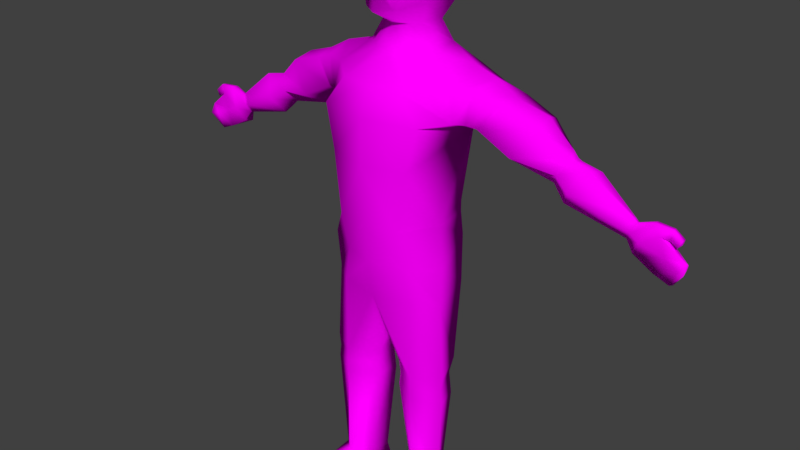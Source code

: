# Source: Inimigo.blend  (saved by Blender 2.77.0; exported with 4.5.12 LTS)
import bpy
from mathutils import Matrix  # noqa: F401  (used for matrix-valued properties, if any)

bpy.ops.wm.read_factory_settings(use_empty=True)
scene = bpy.context.scene
scene.name = 'Scene'

# ---- collections
col_collection_1 = bpy.data.collections.new('Collection 1'); scene.collection.children.link(col_collection_1)

# ---- images (referenced by path relative to the original .blend; pixels are not part of the script)
import os
ASSET_DIR = os.environ.get("B2B_ASSET_DIR", "")  # directory of the original .blend (textures are referenced by path, not embedded)
HERE = os.path.dirname(os.path.abspath(__file__))  # packed textures are extracted next to this script under _unpacked/

def load_image(name, relpath, width, height, colorspace="sRGB"):
    """Load a texture the original file referenced (path relative to the .blend, or extracted next to this script)."""
    p = next((c for c in (os.path.join(HERE, relpath), os.path.join(ASSET_DIR, relpath)) if relpath and os.path.exists(c)), "")
    if p:
        img = bpy.data.images.load(p, check_existing=True)
        img.name = name
    else:  # same state as the original file: an image datablock whose file is absent (Cycles renders it pink)
        img = bpy.data.images.new(name, width, height)
        img.source = "FILE"
        img.filepath = "//" + (relpath or name)
    img.colorspace_settings.name = colorspace
    return img
img_pessoa_ao_png = load_image('Pessoa_AO.png', 'Pessoa_AO.png', 1024, 1024, 'Non-Color')
img_pessoa_teste_png_003 = load_image('Pessoa_teste.png.003', 'Pessoa_teste.png', 1024, 1024, 'sRGB')

# ---- materials (node trees are filled in below, after node groups)
mat_material = bpy.data.materials.new('Material')
mat_material.alpha_threshold = 0.0
mat_material.diffuse_color = (0.7566, 0.8, 0.5898, 1.0)
mat_material.roughness = 0.5
mat_material.line_color = (0.0, 0.0, 0.0, 1.0)

# ---- material node trees
mat_material.use_nodes = True; mat_material.node_tree.nodes.clear()
_N = mat_material.node_tree.nodes; _L = mat_material.node_tree.links
n0 = _N.new('ShaderNodeOutputMaterial'); n0.name = 'Material Output'; n0.location = (405, 310)
n1 = _N.new('ShaderNodeBsdfDiffuse'); n1.name = 'Diffuse BSDF'; n1.location = (207, 303)
n2 = _N.new('ShaderNodeMix'); n2.name = 'Mix'; n2.location = (12, 365)
n2.data_type = 'RGBA'
n3 = _N.new('ShaderNodeTexImage'); n3.name = 'Image Texture.001'; n3.location = (-392, 138)
n3.width = 140
n3.image = img_pessoa_ao_png
n4 = _N.new('ShaderNodeTexImage'); n4.name = 'Image Texture'; n4.location = (-390, 401)
n4.width = 140
n4.image = img_pessoa_teste_png_003
_L.new(n1.outputs[0], n0.inputs[0])
_L.new(n3.outputs[0], n2.inputs[7])
_L.new(n4.outputs[0], n2.inputs[6])
_L.new(n2.outputs[2], n1.inputs[0])
n0.is_active_output = True

# ---- world
world_world = bpy.data.worlds.new('World'); scene.world = world_world
world_world.color = (0.05088, 0.05088, 0.05088)
world_world.use_sun_shadow = False
world_world.sun_shadow_jitter_overblur = 0.0
world_world.cycles.sampling_method = 'MANUAL'

# ---- meshes
me_pessoa_001 = bpy.data.meshes.new('PESSOA.001')
me_pessoa_001.from_pydata([(0.4652, 0.3619, -0.1316), (0.4652, 0.558, -0.1316), (-0.1569, 0.6668, -0.1316), (-0.1569, 0.3518, -0.1316), (0.4652, 0.3619, -0.08454), (0.4652, 0.558, -0.08454), (-0.1527, 0.6247, 0.06574), (-0.1527, 0.29, 0.06574), (0.1994, 0.2957, -0.1316), (0.1994, 0.6506, -0.1316), (0.3618, 0.3467, 0.07575), (0.3618, 0.5874, 0.07575), (-0.4661, 0.5687, -0.1316), (-0.4661, 0.2654, -0.1316), (-0.4085, 0.485, 0.0658), (-0.4085, 0.2654, 0.0658), (-0.0004716, 0.4634, 0.1198), (-0.1272, 0.6868, 1.195), (-0.1272, 0.1352, 1.195), (-0.5065, 0.5193, 1.048), (-0.5065, 0.2214, 1.048), (0.04317, 0.411, 1.195), (-0.1272, 0.6703, 1.329), (-0.1272, 0.1517, 1.329), (-0.4683, 0.5193, 1.329), (-0.4683, 0.2214, 1.329), (0.04153, 0.411, 1.329), (-0.1272, 0.6868, 1.466), (-0.1272, 0.1352, 1.466), (-0.5397, 0.5193, 1.467), (-0.5397, 0.2214, 1.467), (0.04404, 0.411, 1.466), (-0.1328, 0.6382, 2.318), (-0.6564, 0.5009, 2.318), (0.04218, 0.41, 2.318), (-0.1168, 0.6659, 2.707), (-0.8586, 0.3553, 2.707), (0.08164, 0.3245, 2.707), (-0.212, 0.5665, 3.116), (-0.785, 0.3785, 3.001), (0.1649, 0.3419, 3.116), (-0.785, 0.3785, 3.116), (0.1353, 0.4385, 3.732), (-0.522, 0.691, 4.066), (-0.1643, 0.7068, 4.181), (0.1236, 0.5368, 4.181), (-0.9649, 0.4713, 4.18), (-0.1877, 0.6311, 4.478), (0.105, 0.3194, 4.478), (-0.9785, 0.4566, 4.478), (-0.3526, 0.3745, 4.719), (-0.1608, 0.1652, 4.719), (-0.7455, 0.2735, 4.719), (-0.6118, 0.6131, 4.614), (-0.3519, 0.2204, 4.967), (-0.2446, 0.1397, 4.967), (-0.5783, 0.2644, 4.967), (-0.295, 0.8844, 4.141), (-0.8038, 0.8842, 4.141), (-0.3562, 1.078, 4.378), (-0.7854, 1.078, 4.378), (-0.5743, 1.109, 4.414), (-0.5408, 2.309, 3.44), (-0.5794, 2.395, 3.61), (-0.611, 2.374, 3.567), (-0.5396, 2.4, 3.619), (-0.5916, 2.317, 3.455), (-0.5069, 2.348, 3.516), (-0.7172, 1.699, 3.935), (-0.6978, 1.584, 3.756), (-0.6272, 1.735, 3.999), (-0.7479, 1.637, 3.973), (-0.6845, 1.512, 3.786), (-0.645, 1.679, 4.046), (-0.5173, 1.572, 3.752), (-0.428, 1.64, 3.865), (-0.514, 1.739, 4.015), (-0.7172, 1.741, 3.914), (-0.6617, 1.636, 3.748), (-0.6272, 1.777, 3.978), (-0.5246, 2.385, 3.328), (-0.5961, 2.556, 3.664), (-0.6548, 2.498, 3.55), (-0.5224, 2.562, 3.676), (-0.6187, 2.373, 3.304), (-0.4617, 2.463, 3.48), (-0.5171, 2.596, 3.211), (-0.6025, 2.632, 3.579), (-0.6535, 2.717, 3.449), (-0.4727, 2.639, 3.593), (-0.6715, 2.608, 3.235), (-0.5493, 2.675, 3.367), (-0.5242, 2.753, 3.146), (-0.5409, 2.894, 3.388), (-0.5546, 2.884, 3.339), (-0.5237, 2.884, 3.405), (-0.5461, 2.78, 3.152), (-0.5095, 2.819, 3.307), (-0.5302, 2.717, 3.552), (-0.5871, 2.707, 3.549), (-0.5353, 2.735, 3.66), (-0.583, 2.727, 3.657), (-0.4766, 2.89, 3.307), (-0.5933, 2.819, 3.579), (-0.5252, 2.82, 3.582), (-0.5992, 2.783, 3.508), (-0.5179, 2.785, 3.512), (-0.5589, 2.814, 3.539), (-0.3107, 0.3058, 5.182), (-0.02456, 0.1561, 5.131), (-0.7018, 0.3545, 5.182), (-0.3085, 0.355, 5.515), (-0.03249, 0.1725, 5.605), (-0.7588, 0.3975, 5.515), (-0.2852, 0.3403, 5.846), (-0.1212, 0.19, 5.846), (-0.6627, 0.3207, 5.846), (-0.4833, 1.704, 3.607), (-0.3646, 1.798, 3.768), (-0.4789, 1.935, 3.981), (-0.7471, 1.928, 3.843), (-0.6739, 1.784, 3.607), (-0.6283, 1.979, 3.934), (-0.8116, 1.379, 4.222), (-0.7764, 1.143, 3.903), (-0.6172, 1.433, 4.303), (-0.3015, 1.235, 3.96), (-0.3984, 1.453, 4.253), (-0.5134, 1.127, 3.842), (-0.5359, 2.258, 3.454), (-0.4948, 2.301, 3.537), (-0.5345, 2.36, 3.65), (-0.6226, 2.336, 3.591), (-0.5986, 2.271, 3.468), (-0.5836, 2.36, 3.637), (-0.3031, 0.3515, 5.31), (-0.7236, 0.371, 5.31), (0.01305, 0.06944, 5.362), (0.08332, 0.05797, 5.392), (0.09375, 0.02841, 5.386), (-0.07574, 0.181, 5.747), (-0.2359, 0.3479, 5.676), (-0.2719, 0.8393, 4.465), (-0.2297, 0.8076, 4.175), (-0.8374, 0.6887, 4.202), (-0.8749, 0.7733, 4.411), (-0.5931, 0.8903, 4.537), (0.4652, -0.3619, -0.1316), (0.4652, -0.558, -0.1316), (-0.1569, -0.6668, -0.1316), (-0.1569, -0.3518, -0.1316), (0.4652, -0.3619, -0.08454), (0.4652, -0.558, -0.08454), (-0.1527, -0.6247, 0.06574), (-0.1527, -0.29, 0.06574), (0.1994, -0.2957, -0.1316), (0.1994, -0.6506, -0.1316), (0.3618, -0.3467, 0.07575), (0.3618, -0.5874, 0.07575), (-0.4661, -0.5687, -0.1316), (-0.4661, -0.2654, -0.1316), (-0.4085, -0.485, 0.0658), (-0.4085, -0.2654, 0.0658), (-0.0004716, -0.4634, 0.1198), (-0.1272, -0.6868, 1.195), (-0.1272, -0.1352, 1.195), (-0.5065, -0.5193, 1.048), (-0.5065, -0.2214, 1.048), (0.04317, -0.411, 1.195), (-0.1272, -0.6703, 1.329), (-0.1272, -0.1517, 1.329), (-0.4683, -0.5193, 1.329), (-0.4683, -0.2214, 1.329), (0.04153, -0.411, 1.329), (-0.1272, -0.6868, 1.466), (-0.1272, -0.1352, 1.466), (-0.5397, -0.5193, 1.467), (-0.5397, -0.2214, 1.467), (0.04404, -0.411, 1.466), (-0.1328, -0.6382, 2.318), (-0.6564, -0.5009, 2.318), (0.04218, -0.41, 2.318), (-0.1168, -0.6659, 2.707), (-0.8586, -0.3553, 2.707), (0.08164, -0.3245, 2.707), (-0.212, -0.5665, 3.116), (-0.785, -0.3785, 3.001), (0.1649, -0.3419, 3.116), (-0.785, -0.3785, 3.116), (0.1353, -0.4385, 3.732), (-0.522, -0.691, 4.066), (-0.1643, -0.7068, 4.181), (0.1236, -0.5368, 4.181), (-0.9649, -0.4713, 4.18), (-0.1877, -0.6311, 4.478), (0.105, -0.3194, 4.478), (-0.9785, -0.4566, 4.478), (-0.3526, -0.3745, 4.719), (-0.1608, -0.1652, 4.719), (-0.7455, -0.2735, 4.719), (-0.6118, -0.6131, 4.614), (-0.3519, -0.2204, 4.967), (-0.2446, -0.1397, 4.967), (-0.5783, -0.2644, 4.967), (-0.295, -0.8844, 4.141), (-0.8038, -0.8842, 4.141), (-0.3562, -1.078, 4.378), (-0.7854, -1.078, 4.378), (-0.5743, -1.109, 4.414), (-0.5408, -2.309, 3.44), (-0.5794, -2.395, 3.61), (-0.611, -2.374, 3.567), (-0.5396, -2.4, 3.619), (-0.5916, -2.317, 3.455), (-0.5069, -2.348, 3.516), (-0.7172, -1.699, 3.935), (-0.6978, -1.584, 3.756), (-0.6272, -1.735, 3.999), (-0.7479, -1.637, 3.973), (-0.6845, -1.512, 3.786), (-0.645, -1.679, 4.046), (-0.5173, -1.572, 3.752), (-0.428, -1.64, 3.865), (-0.514, -1.739, 4.015), (-0.7172, -1.741, 3.914), (-0.6617, -1.636, 3.748), (-0.6272, -1.777, 3.978), (-0.5246, -2.385, 3.328), (-0.5961, -2.556, 3.664), (-0.6548, -2.498, 3.55), (-0.5224, -2.562, 3.676), (-0.6187, -2.373, 3.304), (-0.4617, -2.463, 3.48), (-0.5171, -2.596, 3.211), (-0.6025, -2.632, 3.579), (-0.6535, -2.717, 3.449), (-0.4727, -2.639, 3.593), (-0.6715, -2.608, 3.235), (-0.5493, -2.675, 3.367), (-0.5242, -2.753, 3.146), (-0.5409, -2.894, 3.388), (-0.5546, -2.884, 3.339), (-0.5237, -2.884, 3.405), (-0.5461, -2.78, 3.152), (-0.5095, -2.819, 3.307), (-0.5302, -2.717, 3.552), (-0.5871, -2.707, 3.549), (-0.5353, -2.735, 3.66), (-0.583, -2.727, 3.657), (-0.4766, -2.89, 3.307), (-0.5933, -2.819, 3.579), (-0.5252, -2.82, 3.582), (-0.5992, -2.783, 3.508), (-0.5179, -2.785, 3.512), (-0.5589, -2.814, 3.539), (-0.3107, -0.3058, 5.182), (-0.02456, -0.1561, 5.131), (-0.7018, -0.3545, 5.182), (-0.3085, -0.355, 5.515), (-0.03249, -0.1725, 5.605), (-0.7588, -0.3975, 5.515), (-0.2852, -0.3403, 5.846), (-0.1212, -0.19, 5.846), (-0.6627, -0.3207, 5.846), (-0.4833, -1.704, 3.607), (-0.3646, -1.798, 3.768), (-0.4789, -1.935, 3.981), (-0.7471, -1.928, 3.843), (-0.6739, -1.784, 3.607), (-0.6283, -1.979, 3.934), (-0.8116, -1.379, 4.222), (-0.7764, -1.143, 3.903), (-0.6172, -1.433, 4.303), (-0.3015, -1.235, 3.96), (-0.3984, -1.453, 4.253), (-0.5134, -1.127, 3.842), (-0.5359, -2.258, 3.454), (-0.4948, -2.301, 3.537), (-0.5345, -2.36, 3.65), (-0.6226, -2.336, 3.591), (-0.5986, -2.271, 3.468), (-0.5836, -2.36, 3.637), (0.1185, 0.0, 2.318), (-0.6564, 0.0, 2.318), (0.1908, 0.0, 2.707), (-0.8916, 0.0, 2.707), (0.2139, 0.0, 3.116), (-0.7855, 0.0, 3.001), (-0.7855, 0.0, 3.116), (0.2613, 0.0, 3.732), (-0.9496, 0.0, 3.732), (0.2421, 0.0, 4.181), (-1.016, 0.0, 4.18), (0.1651, 0.0, 4.478), (-0.8954, 0.0, 4.478), (-0.1258, 0.0, 4.719), (-0.8033, 0.0, 4.719), (-0.1979, 0.0, 4.967), (-0.6927, 0.0, 4.967), (0.07386, 0.0, 5.118), (-0.7527, 0.0, 5.182), (-0.8864, 0.0, 5.515), (-0.128, 0.0, 5.846), (-0.7784, 0.0, 5.846), (-0.3951, 0.0, 5.999), (-0.3031, -0.3515, 5.31), (-0.7236, -0.371, 5.31), (0.01305, -0.06944, 5.362), (-0.8039, 0.0, 5.31), (0.05312, 4.774e-09, 5.351), (-0.01369, 4.774e-09, 5.603), (0.08332, -0.05797, 5.392), (0.1244, 4.774e-09, 5.389), (0.09375, -0.02841, 5.386), (-0.07574, -0.181, 5.747), (-0.2359, -0.3479, 5.676), (-0.08443, 0.0, 5.782), (-0.2719, -0.8393, 4.465), (-0.2297, -0.8076, 4.175), (-0.8374, -0.6887, 4.202), (-0.8749, -0.7733, 4.411), (-0.5931, -0.8903, 4.537), (-0.08235, 0.2432, 5.363), (-0.08235, -0.2432, 5.363)], [], [(8, 3, 2, 9), (6, 16, 11), (0, 1, 5, 4), (9, 2, 6, 11), (3, 13, 12, 2), (10, 7, 3, 8), (4, 10, 8, 0), (1, 9, 11, 5), (4, 5, 11, 10), (0, 8, 9, 1), (12, 13, 15, 14), (2, 12, 14, 6), (6, 17, 21, 16), (7, 15, 13, 3), (7, 10, 16), (11, 16, 10), (17, 22, 26, 21), (14, 19, 17, 6), (16, 21, 18, 7), (7, 18, 20, 15), (15, 20, 19, 14), (23, 25, 18), (19, 24, 17), (21, 26, 23, 18), (20, 18, 25), (20, 25, 24, 19), (27, 32, 34, 31), (25, 30, 29, 24), (22, 27, 31, 26), (24, 22, 17), (26, 31, 28, 23), (29, 33, 32, 27), (31, 34, 282, 28), (28, 282, 283, 30), (30, 283, 33, 29), (22, 24, 27), (27, 24, 29), (23, 28, 25), (28, 30, 25), (35, 38, 40, 37), (283, 285, 36, 33), (32, 35, 37, 34), (33, 36, 35, 32), (34, 37, 284, 282), (36, 39, 38, 35), (37, 40, 286, 284), (285, 287, 39, 36), (287, 288, 41, 39), (39, 41, 38), (288, 290, 43, 41), (40, 42, 289, 286), (38, 43, 42, 40), (41, 43, 38), (290, 292, 46, 43), (42, 45, 291, 289), (43, 44, 45, 42), (52, 50, 53), (44, 47, 48, 45), (292, 294, 49, 46), (45, 48, 293, 291), (49, 52, 53), (47, 50, 51, 48), (294, 296, 52, 49), (48, 51, 295, 293), (144, 43, 46), (53, 50, 47), (296, 298, 56, 52), (51, 55, 297, 295), (52, 56, 54, 50), (50, 54, 55, 51), (143, 57, 59, 142), (43, 57, 143), (145, 60, 58, 144), (146, 61, 60, 145), (142, 59, 61, 146), (134, 63, 64, 132), (131, 65, 63, 134), (133, 66, 62, 129), (132, 64, 66, 133), (130, 67, 65, 131), (129, 62, 67, 130), (71, 68, 69, 72), (72, 69, 74), (76, 70, 73), (73, 70, 68, 71), (125, 73, 71, 123), (127, 76, 73, 125), (124, 72, 74, 128), (123, 71, 72, 124), (126, 75, 76, 127), (128, 74, 75, 126), (68, 77, 78, 69), (69, 78, 74), (76, 79, 70), (70, 79, 77, 68), (62, 80, 85, 67), (66, 84, 80, 62), (64, 82, 84, 66), (63, 81, 82, 64), (65, 83, 81, 63), (67, 85, 83, 65), (81, 87, 88, 82), (80, 86, 91, 85), (82, 88, 90, 84), (83, 100, 101, 81), (85, 91, 89, 83), (84, 90, 86, 80), (89, 95, 93, 87), (91, 97, 95, 89), (90, 96, 92, 86), (87, 93, 94, 88), (86, 92, 97, 91), (88, 94, 96, 90), (89, 98, 100, 83), (81, 101, 99, 87), (98, 106, 104, 100), (87, 99, 98, 89), (93, 102, 94), (92, 102, 97), (94, 102, 96), (95, 102, 93), (97, 102, 95), (96, 102, 92), (101, 103, 105, 99), (100, 104, 103, 101), (99, 105, 106, 98), (105, 107, 106), (106, 107, 104), (103, 107, 105), (104, 107, 103), (298, 300, 110, 56), (55, 109, 299, 297), (56, 110, 108, 54), (54, 108, 109, 55), (136, 113, 111, 135), (259, 323, 307), (308, 301, 113, 136), (112, 310, 137), (140, 115, 302, 316), (141, 114, 115, 140), (115, 304, 302), (116, 304, 114), (114, 304, 115), (303, 304, 116), (74, 117, 118, 75), (75, 118, 119, 76), (77, 120, 121, 78), (78, 121, 117, 74), (76, 119, 122, 79), (79, 122, 120, 77), (43, 128, 126, 57), (57, 126, 127, 59), (60, 123, 124, 58), (58, 124, 128, 43), (59, 127, 125, 61), (61, 125, 123, 60), (117, 129, 130, 118), (118, 130, 131, 119), (120, 132, 133, 121), (121, 133, 129, 117), (119, 131, 134, 122), (122, 134, 132, 120), (109, 137, 309, 299), (300, 308, 136, 110), (255, 256, 323, 305), (110, 136, 135, 108), (310, 138, 137), (310, 312, 139, 138), (312, 309, 139), (137, 139, 309), (139, 137, 138), (141, 113, 116), (113, 141, 111), (114, 141, 116), (112, 140, 316, 310), (301, 303, 116, 113), (111, 141, 140, 112), (47, 142, 146, 53), (53, 146, 145, 49), (49, 145, 144, 46), (44, 143, 142, 47), (58, 43, 144), (143, 44, 43), (155, 156, 149, 150), (153, 158, 163), (147, 151, 152, 148), (156, 158, 153, 149), (150, 149, 159, 160), (157, 155, 150, 154), (151, 147, 155, 157), (148, 152, 158, 156), (151, 157, 158, 152), (147, 148, 156, 155), (159, 161, 162, 160), (149, 153, 161, 159), (153, 163, 168, 164), (154, 150, 160, 162), (154, 163, 157), (158, 157, 163), (164, 168, 173, 169), (161, 153, 164, 166), (163, 154, 165, 168), (154, 162, 167, 165), (162, 161, 166, 167), (170, 165, 172), (166, 164, 171), (168, 165, 170, 173), (167, 172, 165), (167, 166, 171, 172), (174, 178, 181, 179), (172, 171, 176, 177), (169, 173, 178, 174), (171, 164, 169), (173, 170, 175, 178), (176, 174, 179, 180), (178, 175, 282, 181), (175, 177, 283, 282), (177, 176, 180, 283), (169, 174, 171), (174, 176, 171), (170, 172, 175), (175, 172, 177), (182, 184, 187, 185), (283, 180, 183, 285), (179, 181, 184, 182), (180, 179, 182, 183), (181, 282, 284, 184), (183, 182, 185, 186), (184, 284, 286, 187), (285, 183, 186, 287), (287, 186, 188, 288), (186, 185, 188), (288, 188, 190, 290), (187, 286, 289, 189), (185, 187, 189, 190), (188, 185, 190), (290, 190, 193, 292), (189, 289, 291, 192), (190, 189, 192, 191), (199, 200, 197), (191, 192, 195, 194), (292, 193, 196, 294), (192, 291, 293, 195), (196, 200, 199), (194, 195, 198, 197), (294, 196, 199, 296), (195, 293, 295, 198), (319, 193, 190), (200, 194, 197), (296, 199, 203, 298), (198, 295, 297, 202), (199, 197, 201, 203), (197, 198, 202, 201), (318, 317, 206, 204), (190, 318, 204), (320, 319, 205, 207), (321, 320, 207, 208), (317, 321, 208, 206), (281, 279, 211, 210), (278, 281, 210, 212), (280, 276, 209, 213), (279, 280, 213, 211), (277, 278, 212, 214), (276, 277, 214, 209), (218, 219, 216, 215), (219, 221, 216), (223, 220, 217), (220, 218, 215, 217), (272, 270, 218, 220), (274, 272, 220, 223), (271, 275, 221, 219), (270, 271, 219, 218), (273, 274, 223, 222), (275, 273, 222, 221), (215, 216, 225, 224), (216, 221, 225), (223, 217, 226), (217, 215, 224, 226), (209, 214, 232, 227), (213, 209, 227, 231), (211, 213, 231, 229), (210, 211, 229, 228), (212, 210, 228, 230), (214, 212, 230, 232), (228, 229, 235, 234), (227, 232, 238, 233), (229, 231, 237, 235), (230, 228, 248, 247), (232, 230, 236, 238), (231, 227, 233, 237), (236, 234, 240, 242), (238, 236, 242, 244), (237, 233, 239, 243), (234, 235, 241, 240), (233, 238, 244, 239), (235, 237, 243, 241), (236, 230, 247, 245), (228, 234, 246, 248), (245, 247, 251, 253), (234, 236, 245, 246), (240, 241, 249), (239, 244, 249), (241, 243, 249), (242, 240, 249), (244, 242, 249), (243, 239, 249), (248, 246, 252, 250), (247, 248, 250, 251), (246, 245, 253, 252), (252, 253, 254), (253, 251, 254), (250, 252, 254), (251, 250, 254), (298, 203, 257, 300), (202, 297, 299, 256), (203, 201, 255, 257), (201, 202, 256, 255), (306, 305, 258, 260), (258, 305, 323, 259), (308, 306, 260, 301), (259, 307, 310), (314, 316, 302, 262), (315, 314, 262, 261), (262, 302, 304), (263, 261, 304), (261, 262, 304), (303, 263, 304), (221, 222, 265, 264), (222, 223, 266, 265), (224, 225, 268, 267), (225, 221, 264, 268), (223, 226, 269, 266), (226, 224, 267, 269), (190, 204, 273, 275), (204, 206, 274, 273), (207, 205, 271, 270), (205, 190, 275, 271), (206, 208, 272, 274), (208, 207, 270, 272), (264, 265, 277, 276), (265, 266, 278, 277), (267, 268, 280, 279), (268, 264, 276, 280), (266, 269, 281, 278), (269, 267, 279, 281), (256, 299, 309, 307), (300, 257, 306, 308), (307, 323, 256), (257, 255, 305, 306), (310, 307, 311), (310, 311, 313, 312), (312, 313, 309), (307, 309, 313), (313, 311, 307), (315, 263, 260), (260, 258, 315), (261, 263, 315), (259, 310, 316, 314), (301, 260, 263, 303), (258, 259, 314, 315), (194, 200, 321, 317), (200, 196, 320, 321), (196, 193, 319, 320), (191, 194, 317, 318), (205, 319, 190), (318, 190, 191), (112, 137, 322), (111, 112, 322, 135), (137, 109, 322), (108, 135, 322, 109)])
me_pessoa_001.polygons.foreach_set('use_smooth', [True] * 370)
_uv = me_pessoa_001.uv_layers.new(name='UVMap')
_uv.uv.foreach_set('vector', [0.4752, 0.8365, 0.462, 0.9013, 0.4043, 0.8987, 0.4103, 0.8336, 0.1028, 0.8633, 0.09511, 0.9098, 0.03435, 0.9155, 0.01417, 0.9604, 0.0003516, 0.9269, 0.009873, 0.9276, 0.01975, 0.9538, 0.02109, 0.8753, 0.07825, 0.8302, 0.1028, 0.8633, 0.03435, 0.9155, 0.462, 0.9013, 0.4752, 0.9587, 0.4197, 0.9561, 0.4043, 0.8987, 0.04416, 0.9449, 0.1312, 0.9419, 0.1335, 0.9836, 0.06074, 0.9827, 0.01975, 0.9538, 0.04416, 0.9449, 0.06074, 0.9827, 0.01417, 0.9604, 0.0003516, 0.9269, 0.02109, 0.8753, 0.03435, 0.9155, 0.009873, 0.9276, 0.01975, 0.9538, 0.009873, 0.9276, 0.03435, 0.9155, 0.04416, 0.9449, 0.4654, 0.7873, 0.4752, 0.8365, 0.4103, 0.8336, 0.4294, 0.7857, 0.1322, 0.7918, 0.1939, 0.7857, 0.198, 0.8275, 0.1534, 0.8319, 0.07825, 0.8302, 0.1322, 0.7918, 0.1534, 0.8319, 0.1028, 0.8633, 0.01235, 0.1991, 0.2186, 0.2039, 0.2183, 0.2584, 0.02065, 0.2413, 0.1312, 0.9419, 0.183, 0.9387, 0.198, 0.9774, 0.1335, 0.9836, 0.1312, 0.9419, 0.04416, 0.9449, 0.09511, 0.9098, 0.03435, 0.9155, 0.09511, 0.9098, 0.04416, 0.9449, 0.2186, 0.2039, 0.2434, 0.2046, 0.2427, 0.2593, 0.2183, 0.2584, 0.01128, 0.1445, 0.1895, 0.1298, 0.2186, 0.2039, 0.01235, 0.1991, 0.02065, 0.2413, 0.2183, 0.2584, 0.2137, 0.3129, 0.007973, 0.2844, 0.007973, 0.2844, 0.2137, 0.3129, 0.1746, 0.3783, 0.0003516, 0.3307, 0.006614, 0.1035, 0.1849, 0.07585, 0.1895, 0.1298, 0.01128, 0.1445, 0.2392, 0.3149, 0.2275, 0.3807, 0.2137, 0.3129, 0.1895, 0.1298, 0.2438, 0.1297, 0.2186, 0.2039, 0.2183, 0.2584, 0.2427, 0.2593, 0.2392, 0.3149, 0.2137, 0.3129, 0.1746, 0.3783, 0.2137, 0.3129, 0.2275, 0.3807, 0.1849, 0.07585, 0.2378, 0.07213, 0.2438, 0.1297, 0.1895, 0.1298, 0.2689, 0.2042, 0.4279, 0.2011, 0.4313, 0.2578, 0.2686, 0.2602, 0.2378, 0.07213, 0.2647, 0.06856, 0.2728, 0.1217, 0.2438, 0.1297, 0.2434, 0.2046, 0.2689, 0.2042, 0.2686, 0.2602, 0.2427, 0.2593, 0.2438, 0.1297, 0.2434, 0.2046, 0.2186, 0.2039, 0.2427, 0.2593, 0.2686, 0.2602, 0.2665, 0.319, 0.2392, 0.3149, 0.2728, 0.1217, 0.4269, 0.1002, 0.4279, 0.2011, 0.2689, 0.2042, 0.2686, 0.2602, 0.4313, 0.2578, 0.4377, 0.3309, 0.2665, 0.319, 0.2665, 0.319, 0.4377, 0.3309, 0.3969, 0.4594, 0.2491, 0.3983, 0.2647, 0.06856, 0.4166, 0.007694, 0.4269, 0.1002, 0.2728, 0.1217, 0.2434, 0.2046, 0.2438, 0.1297, 0.2689, 0.2042, 0.2689, 0.2042, 0.2438, 0.1297, 0.2728, 0.1217, 0.2392, 0.3149, 0.2665, 0.319, 0.2275, 0.3807, 0.2665, 0.319, 0.2491, 0.3983, 0.2275, 0.3807, 0.4945, 0.199, 0.5665, 0.1886, 0.5793, 0.2643, 0.5041, 0.2666, 0.4166, 0.007694, 0.5017, 0.0003516, 0.5006, 0.06378, 0.4269, 0.1002, 0.4279, 0.2011, 0.4945, 0.199, 0.5041, 0.2666, 0.4313, 0.2578, 0.4269, 0.1002, 0.5006, 0.06378, 0.4945, 0.199, 0.4279, 0.2011, 0.4313, 0.2578, 0.5041, 0.2666, 0.5085, 0.3286, 0.4377, 0.3309, 0.5006, 0.06378, 0.554, 0.07632, 0.5665, 0.1886, 0.4945, 0.199, 0.5041, 0.2666, 0.5793, 0.2643, 0.5819, 0.3262, 0.5085, 0.3286, 0.5017, 0.0003516, 0.5609, 0.005404, 0.554, 0.07632, 0.5006, 0.06378, 0.5609, 0.005404, 0.5819, 0.007413, 0.5753, 0.07812, 0.554, 0.07632, 0.554, 0.07632, 0.5753, 0.07812, 0.5665, 0.1886, 0.9996, 0.001344, 0.9996, 0.1172, 0.889, 0.1461, 0.9335, 0.0003516, 0.7161, 0.01543, 0.7127, 0.1334, 0.6265, 0.1106, 0.6522, 0.0003516, 0.7985, 0.03177, 0.7919, 0.1596, 0.7127, 0.1334, 0.7161, 0.01543, 0.9328, -9.117e-05, 0.8883, 0.1458, 0.8583, 0.02858, 0.9996, 0.1172, 0.9996, 0.2016, 0.9097, 0.2044, 0.889, 0.1461, 0.7127, 0.1334, 0.7052, 0.2139, 0.6091, 0.185, 0.6265, 0.1106, 0.7919, 0.1596, 0.7683, 0.2447, 0.7052, 0.2139, 0.7127, 0.1334, 0.6468, 0.4232, 0.6556, 0.3445, 0.721, 0.3864, 0.7683, 0.2447, 0.7277, 0.2925, 0.6484, 0.2501, 0.7052, 0.2139, 0.9996, 0.2016, 0.9996, 0.2635, 0.9171, 0.2573, 0.9097, 0.2044, 0.7052, 0.2139, 0.6484, 0.2501, 0.5975, 0.2348, 0.6091, 0.185, 0.9171, 0.2573, 0.9494, 0.3158, 0.8741, 0.3316, 0.7277, 0.2925, 0.6556, 0.3445, 0.6124, 0.3105, 0.6484, 0.2501, 0.9996, 0.2635, 0.9996, 0.3112, 0.9494, 0.3158, 0.9171, 0.2573, 0.6484, 0.2501, 0.6124, 0.3105, 0.5826, 0.2991, 0.5975, 0.2348, 0.8628, 0.2117, 0.8887, 0.1455, 0.8162, 0.2195, 0.721, 0.3864, 0.6556, 0.3445, 0.7277, 0.2925, 0.9727, 0.5487, 0.9009, 0.6485, 0.7663, 0.5971, 0.864, 0.4837, 0.5646, 0.4395, 0.5743, 0.5663, 0.4978, 0.5681, 0.4901, 0.4425, 0.864, 0.4837, 0.7663, 0.5971, 0.6436, 0.5765, 0.6866, 0.4395, 0.6866, 0.4395, 0.6436, 0.5765, 0.5743, 0.5663, 0.5646, 0.4395, 0.781, 0.2515, 0.7936, 0.2584, 0.7903, 0.3186, 0.759, 0.3056, 0.7938, 0.1599, 0.7938, 0.2586, 0.7812, 0.2516, 0.8635, 0.2669, 0.81, 0.2765, 0.8162, 0.2196, 0.8629, 0.212, 0.8367, 0.3232, 0.7992, 0.3148, 0.81, 0.2765, 0.8635, 0.2669, 0.759, 0.3056, 0.7903, 0.3186, 0.7985, 0.3615, 0.7598, 0.3739, 0.02214, 0.6205, 0.01404, 0.621, 0.01252, 0.6108, 0.02065, 0.6091, 0.02325, 0.6294, 0.01416, 0.6284, 0.01404, 0.621, 0.02214, 0.6205, 0.01332, 0.5844, 0.005384, 0.5883, 0.0003516, 0.5796, 0.008262, 0.5733, 0.02065, 0.6091, 0.01252, 0.6108, 0.005384, 0.5883, 0.01332, 0.5844, 0.018, 0.6532, 0.008758, 0.65, 0.01416, 0.6284, 0.02325, 0.6294, 0.01146, 0.671, 0.002667, 0.6661, 0.008758, 0.65, 0.018, 0.6532, 0.1642, 0.5816, 0.1471, 0.5854, 0.1431, 0.5425, 0.1568, 0.5348, 0.1568, 0.5348, 0.1431, 0.5425, 0.1288, 0.5103, 0.1494, 0.6387, 0.1491, 0.6116, 0.1645, 0.609, 0.1645, 0.609, 0.1491, 0.6116, 0.1471, 0.5854, 0.1642, 0.5816, 0.2304, 0.6168, 0.1645, 0.609, 0.1642, 0.5816, 0.2298, 0.5816, 0.2236, 0.6529, 0.1494, 0.6387, 0.1645, 0.609, 0.2304, 0.6168, 0.2319, 0.5153, 0.1568, 0.5348, 0.1288, 0.5103, 0.2105, 0.4664, 0.2298, 0.5816, 0.1642, 0.5816, 0.1568, 0.5348, 0.2319, 0.5153, 0.2263, 0.714, 0.1455, 0.6836, 0.1494, 0.6387, 0.2236, 0.6529, 0.2149, 0.7664, 0.1401, 0.7161, 0.1455, 0.6836, 0.2263, 0.714, 0.1471, 0.5854, 0.1377, 0.5869, 0.131, 0.5436, 0.1431, 0.5425, 0.1431, 0.5425, 0.131, 0.5436, 0.1288, 0.5103, 0.1494, 0.6387, 0.1392, 0.6117, 0.1491, 0.6116, 0.1491, 0.6116, 0.1392, 0.6117, 0.1377, 0.5869, 0.1471, 0.5854, 0.3163, 0.8337, 0.2815, 0.8303, 0.288, 0.7857, 0.3231, 0.8057, 0.3184, 0.8496, 0.2805, 0.8461, 0.2815, 0.8303, 0.3163, 0.8337, 0.3153, 0.8877, 0.2844, 0.8893, 0.2805, 0.8461, 0.3184, 0.8496, 0.3142, 0.9051, 0.2788, 0.9069, 0.2844, 0.8893, 0.3153, 0.8877, 0.3132, 0.9166, 0.2775, 0.9158, 0.2788, 0.9069, 0.3142, 0.9051, 0.3231, 0.9531, 0.2833, 0.9614, 0.2775, 0.9158, 0.3132, 0.9166, 0.2788, 0.9069, 0.2661, 0.9008, 0.2508, 0.8833, 0.2844, 0.8893, 0.2815, 0.8303, 0.2454, 0.8399, 0.2134, 0.8081, 0.288, 0.7857, 0.2844, 0.8893, 0.2508, 0.8833, 0.2532, 0.8589, 0.2805, 0.8461, 0.9264, 0.4311, 0.8992, 0.4054, 0.9081, 0.4011, 0.9377, 0.4181, 0.2833, 0.9614, 0.2138, 0.9363, 0.2608, 0.9189, 0.2775, 0.9158, 0.2805, 0.8461, 0.2532, 0.8589, 0.2454, 0.8399, 0.2815, 0.8303, 0.2608, 0.9189, 0.2229, 0.8896, 0.2231, 0.886, 0.2661, 0.9008, 0.2138, 0.9363, 0.1987, 0.8965, 0.2229, 0.8896, 0.2608, 0.9189, 0.2532, 0.8589, 0.2319, 0.8574, 0.2313, 0.8536, 0.2454, 0.8399, 0.2661, 0.9008, 0.2231, 0.886, 0.2228, 0.8791, 0.2508, 0.8833, 0.2454, 0.8399, 0.2313, 0.8536, 0.2043, 0.8585, 0.2134, 0.8081, 0.2508, 0.8833, 0.2228, 0.8791, 0.2319, 0.8574, 0.2532, 0.8589, 0.9334, 0.3616, 0.9149, 0.3743, 0.9024, 0.3546, 0.9377, 0.3324, 0.9377, 0.4181, 0.9081, 0.4011, 0.9157, 0.3858, 0.9309, 0.3928, 0.9149, 0.3743, 0.9051, 0.3816, 0.8931, 0.381, 0.9024, 0.3546, 0.9309, 0.3928, 0.9157, 0.3858, 0.9149, 0.3743, 0.9334, 0.3616, 0.2231, 0.886, 0.2041, 0.8763, 0.2228, 0.8791, 0.2313, 0.8536, 0.2041, 0.8763, 0.2043, 0.8585, 0.2228, 0.8791, 0.2041, 0.8763, 0.2319, 0.8574, 0.2229, 0.8896, 0.2041, 0.8763, 0.2231, 0.886, 0.1987, 0.8965, 0.2041, 0.8763, 0.2229, 0.8896, 0.2319, 0.8574, 0.2041, 0.8763, 0.2313, 0.8536, 0.9081, 0.4011, 0.9038, 0.3872, 0.9064, 0.3842, 0.9157, 0.3858, 0.8992, 0.4054, 0.8931, 0.381, 0.9038, 0.3872, 0.9081, 0.4011, 0.9157, 0.3858, 0.9064, 0.3842, 0.9051, 0.3816, 0.9149, 0.3743, 0.9064, 0.3842, 0.9037, 0.3838, 0.9051, 0.3816, 0.9051, 0.3816, 0.9037, 0.3838, 0.8931, 0.381, 0.9038, 0.3872, 0.9037, 0.3838, 0.9064, 0.3842, 0.8931, 0.381, 0.9037, 0.3838, 0.9038, 0.3872, 0.9009, 0.6485, 0.8859, 0.7394, 0.7531, 0.7142, 0.7663, 0.5971, 0.5743, 0.5663, 0.5412, 0.6677, 0.5046, 0.6749, 0.4978, 0.5681, 0.7663, 0.5971, 0.7531, 0.7142, 0.6323, 0.6762, 0.6436, 0.5765, 0.6436, 0.5765, 0.6323, 0.6762, 0.5412, 0.6677, 0.5743, 0.5663, 0.7414, 0.7543, 0.7199, 0.8075, 0.622, 0.7675, 0.6297, 0.7173, 0.546, 0.7858, 0.5793, 0.7214, 0.5289, 0.7254, 0.8767, 0.7991, 0.8405, 0.8946, 0.7199, 0.8075, 0.7414, 0.7543, 0.546, 0.7858, 0.5112, 0.7763, 0.5289, 0.7254, 0.5498, 0.8056, 0.5539, 0.8266, 0.515, 0.833, 0.5138, 0.816, 0.5982, 0.8004, 0.5942, 0.8381, 0.5539, 0.8266, 0.5498, 0.8056, 0.5539, 0.8266, 0.523, 0.9497, 0.515, 0.833, 0.6638, 0.8743, 0.523, 0.9497, 0.5942, 0.8381, 0.5942, 0.8381, 0.523, 0.9497, 0.5539, 0.8266, 0.7123, 0.9806, 0.523, 0.9497, 0.6638, 0.8743, 0.1401, 0.7161, 0.1039, 0.7178, 0.1094, 0.6807, 0.1455, 0.6836, 0.1455, 0.6836, 0.1094, 0.6807, 0.1095, 0.6388, 0.1494, 0.6387, 0.1377, 0.5869, 0.0999, 0.5924, 0.09307, 0.5491, 0.131, 0.5436, 0.131, 0.5436, 0.09307, 0.5491, 0.09188, 0.514, 0.1288, 0.5103, 0.1494, 0.6387, 0.1095, 0.6388, 0.1008, 0.6163, 0.1392, 0.6117, 0.1392, 0.6117, 0.1008, 0.6163, 0.0999, 0.5924, 0.1377, 0.5869, 0.2935, 0.785, 0.2149, 0.7664, 0.2263, 0.714, 0.2987, 0.7296, 0.2987, 0.7296, 0.2263, 0.714, 0.2236, 0.6529, 0.2914, 0.6681, 0.2914, 0.5792, 0.2298, 0.5816, 0.2319, 0.5153, 0.2987, 0.5172, 0.2987, 0.5172, 0.2319, 0.5153, 0.2105, 0.4664, 0.2944, 0.4601, 0.2914, 0.6681, 0.2236, 0.6529, 0.2304, 0.6168, 0.2903, 0.6233, 0.2903, 0.6233, 0.2304, 0.6168, 0.2298, 0.5816, 0.2914, 0.5792, 0.1039, 0.7178, 0.01146, 0.671, 0.018, 0.6532, 0.1094, 0.6807, 0.1094, 0.6807, 0.018, 0.6532, 0.02325, 0.6294, 0.1095, 0.6388, 0.0999, 0.5924, 0.02065, 0.6091, 0.01332, 0.5844, 0.09307, 0.5491, 0.09307, 0.5491, 0.01332, 0.5844, 0.008262, 0.5733, 0.09188, 0.514, 0.1095, 0.6388, 0.02325, 0.6294, 0.02214, 0.6205, 0.1008, 0.6163, 0.1008, 0.6163, 0.02214, 0.6205, 0.02065, 0.6091, 0.0999, 0.5924, 0.5412, 0.6677, 0.5289, 0.7254, 0.5077, 0.7231, 0.5046, 0.6749, 0.8859, 0.7394, 0.8767, 0.7991, 0.7414, 0.7543, 0.7531, 0.7142, 0.6323, 0.6762, 0.5412, 0.6677, 0.5793, 0.7214, 0.6297, 0.7173, 0.7531, 0.7142, 0.7414, 0.7543, 0.6297, 0.7173, 0.6323, 0.6762, 0.5112, 0.7763, 0.5163, 0.7359, 0.5289, 0.7254, 0.5112, 0.7763, 0.5086, 0.7363, 0.5124, 0.7346, 0.5163, 0.7359, 0.5086, 0.7363, 0.5077, 0.7231, 0.5124, 0.7346, 0.5289, 0.7254, 0.5124, 0.7346, 0.5077, 0.7231, 0.5124, 0.7346, 0.5289, 0.7254, 0.5163, 0.7359, 0.5982, 0.8004, 0.7199, 0.8075, 0.6638, 0.8743, 0.7199, 0.8075, 0.5982, 0.8004, 0.622, 0.7675, 0.5942, 0.8381, 0.5982, 0.8004, 0.6638, 0.8743, 0.546, 0.7858, 0.5498, 0.8056, 0.5138, 0.816, 0.5112, 0.7763, 0.8405, 0.8946, 0.7123, 0.9806, 0.6638, 0.8743, 0.7199, 0.8075, 0.622, 0.7675, 0.5982, 0.8004, 0.5498, 0.8056, 0.546, 0.7858, 0.7277, 0.2925, 0.759, 0.3056, 0.7598, 0.3739, 0.721, 0.3864, 0.8741, 0.3316, 0.8367, 0.3232, 0.8635, 0.2669, 0.9171, 0.2573, 0.9171, 0.2573, 0.8635, 0.2669, 0.8629, 0.212, 0.9097, 0.2044, 0.7683, 0.2447, 0.781, 0.2515, 0.759, 0.3056, 0.7277, 0.2925, 0.9094, 0.2038, 0.8887, 0.1455, 0.8628, 0.2117, 0.7812, 0.2516, 0.7687, 0.2446, 0.7938, 0.1599, 0.4752, 0.8365, 0.4103, 0.8336, 0.4043, 0.8987, 0.462, 0.9013, 0.1028, 0.8633, 0.03434, 0.9155, 0.09511, 0.9098, 0.01417, 0.9604, 0.01975, 0.9538, 0.009871, 0.9276, 0.0003495, 0.9269, 0.02108, 0.8753, 0.03434, 0.9155, 0.1028, 0.8633, 0.07825, 0.8302, 0.462, 0.9013, 0.4043, 0.8987, 0.4197, 0.9561, 0.4752, 0.9587, 0.04415, 0.9449, 0.06074, 0.9827, 0.1335, 0.9836, 0.1312, 0.9419, 0.01975, 0.9538, 0.01417, 0.9604, 0.06074, 0.9827, 0.04415, 0.9449, 0.0003495, 0.9269, 0.009871, 0.9276, 0.03434, 0.9155, 0.02108, 0.8753, 0.01975, 0.9538, 0.04415, 0.9449, 0.03434, 0.9155, 0.009871, 0.9276, 0.4654, 0.7873, 0.4294, 0.7857, 0.4103, 0.8336, 0.4752, 0.8365, 0.1322, 0.7918, 0.1534, 0.8319, 0.198, 0.8275, 0.1939, 0.7857, 0.07825, 0.8302, 0.1028, 0.8633, 0.1534, 0.8319, 0.1322, 0.7918, 0.01235, 0.1991, 0.02065, 0.2413, 0.2183, 0.2584, 0.2186, 0.2039, 0.1312, 0.9419, 0.1335, 0.9836, 0.198, 0.9774, 0.183, 0.9387, 0.1312, 0.9419, 0.09511, 0.9098, 0.04415, 0.9449, 0.03434, 0.9155, 0.04415, 0.9449, 0.09511, 0.9098, 0.2186, 0.2039, 0.2183, 0.2584, 0.2427, 0.2593, 0.2434, 0.2046, 0.01128, 0.1445, 0.01235, 0.1991, 0.2186, 0.2039, 0.1895, 0.1298, 0.02065, 0.2413, 0.007973, 0.2844, 0.2137, 0.3129, 0.2183, 0.2584, 0.007973, 0.2844, 0.0003516, 0.3307, 0.1746, 0.3783, 0.2137, 0.3129, 0.006614, 0.1035, 0.01128, 0.1445, 0.1895, 0.1298, 0.1849, 0.07585, 0.2392, 0.3149, 0.2137, 0.3129, 0.2275, 0.3807, 0.1895, 0.1298, 0.2186, 0.2039, 0.2438, 0.1297, 0.2183, 0.2584, 0.2137, 0.3129, 0.2392, 0.3149, 0.2427, 0.2593, 0.1746, 0.3783, 0.2275, 0.3807, 0.2137, 0.3129, 0.1849, 0.07585, 0.1895, 0.1298, 0.2438, 0.1297, 0.2378, 0.07213, 0.2689, 0.2042, 0.2686, 0.2602, 0.4313, 0.2578, 0.4279, 0.2011, 0.2378, 0.07213, 0.2438, 0.1297, 0.2728, 0.1217, 0.2647, 0.06856, 0.2434, 0.2046, 0.2427, 0.2593, 0.2686, 0.2602, 0.2689, 0.2042, 0.2438, 0.1297, 0.2186, 0.2039, 0.2434, 0.2046, 0.2427, 0.2593, 0.2392, 0.3149, 0.2665, 0.319, 0.2686, 0.2602, 0.2728, 0.1217, 0.2689, 0.2042, 0.4279, 0.2011, 0.4269, 0.1002, 0.2686, 0.2602, 0.2665, 0.319, 0.4377, 0.3309, 0.4313, 0.2578, 0.2665, 0.319, 0.2491, 0.3983, 0.3969, 0.4594, 0.4377, 0.3309, 0.2647, 0.06856, 0.2728, 0.1217, 0.4269, 0.1002, 0.4166, 0.007694, 0.2434, 0.2046, 0.2689, 0.2042, 0.2438, 0.1297, 0.2689, 0.2042, 0.2728, 0.1217, 0.2438, 0.1297, 0.2392, 0.3149, 0.2275, 0.3807, 0.2665, 0.319, 0.2665, 0.319, 0.2275, 0.3807, 0.2491, 0.3983, 0.4945, 0.199, 0.5041, 0.2666, 0.5793, 0.2643, 0.5665, 0.1886, 0.4166, 0.007694, 0.4269, 0.1002, 0.5006, 0.06378, 0.5017, 0.0003516, 0.4279, 0.2011, 0.4313, 0.2578, 0.5041, 0.2666, 0.4945, 0.199, 0.4269, 0.1002, 0.4279, 0.2011, 0.4945, 0.199, 0.5006, 0.06378, 0.4313, 0.2578, 0.4377, 0.3309, 0.5085, 0.3286, 0.5041, 0.2666, 0.5006, 0.06378, 0.4945, 0.199, 0.5665, 0.1886, 0.554, 0.07632, 0.5041, 0.2666, 0.5085, 0.3286, 0.5819, 0.3262, 0.5793, 0.2643, 0.5017, 0.0003516, 0.5006, 0.06378, 0.554, 0.07632, 0.5609, 0.005404, 0.5609, 0.005404, 0.554, 0.07632, 0.5753, 0.07812, 0.5819, 0.007413, 0.554, 0.07632, 0.5665, 0.1886, 0.5753, 0.07812, 0.9996, 0.001344, 0.9335, 0.0003516, 0.889, 0.1461, 0.9996, 0.1172, 0.7161, 0.01543, 0.6522, 0.0003516, 0.6265, 0.1106, 0.7127, 0.1334, 0.7985, 0.03177, 0.7161, 0.01543, 0.7127, 0.1334, 0.7919, 0.1596, 0.9328, -9.124e-05, 0.8583, 0.02858, 0.8883, 0.1458, 0.9996, 0.1172, 0.889, 0.1461, 0.9097, 0.2044, 0.9996, 0.2016, 0.7127, 0.1334, 0.6265, 0.1106, 0.6091, 0.185, 0.7052, 0.2139, 0.7919, 0.1596, 0.7127, 0.1334, 0.7052, 0.2139, 0.7683, 0.2447, 0.6468, 0.4232, 0.721, 0.3864, 0.6556, 0.3445, 0.7683, 0.2447, 0.7052, 0.2139, 0.6484, 0.2501, 0.7277, 0.2925, 0.9996, 0.2016, 0.9097, 0.2044, 0.9171, 0.2573, 0.9996, 0.2635, 0.7052, 0.2139, 0.6091, 0.185, 0.5975, 0.2348, 0.6484, 0.2501, 0.9171, 0.2573, 0.8741, 0.3316, 0.9494, 0.3158, 0.7277, 0.2925, 0.6484, 0.2501, 0.6124, 0.3105, 0.6556, 0.3445, 0.9996, 0.2635, 0.9171, 0.2573, 0.9494, 0.3158, 0.9996, 0.3112, 0.6484, 0.2501, 0.5975, 0.2348, 0.5826, 0.2991, 0.6124, 0.3105, 0.8628, 0.2117, 0.8162, 0.2195, 0.8887, 0.1455, 0.721, 0.3864, 0.7277, 0.2925, 0.6556, 0.3445, 0.9727, 0.5487, 0.864, 0.4837, 0.7663, 0.5971, 0.9009, 0.6485, 0.5646, 0.4395, 0.4901, 0.4425, 0.4978, 0.5681, 0.5743, 0.5663, 0.864, 0.4837, 0.6866, 0.4395, 0.6436, 0.5765, 0.7663, 0.5971, 0.6866, 0.4395, 0.5646, 0.4395, 0.5743, 0.5663, 0.6436, 0.5765, 0.781, 0.2515, 0.759, 0.3056, 0.7903, 0.3186, 0.7936, 0.2584, 0.7937, 0.1599, 0.7812, 0.2516, 0.7937, 0.2586, 0.8635, 0.2669, 0.8629, 0.212, 0.8162, 0.2196, 0.81, 0.2765, 0.8367, 0.3232, 0.8635, 0.2669, 0.81, 0.2765, 0.7992, 0.3148, 0.759, 0.3056, 0.7598, 0.3739, 0.7985, 0.3615, 0.7903, 0.3186, 0.02214, 0.6205, 0.02065, 0.6091, 0.01252, 0.6108, 0.01404, 0.621, 0.02324, 0.6294, 0.02214, 0.6205, 0.01404, 0.621, 0.01416, 0.6284, 0.01332, 0.5844, 0.008261, 0.5733, 0.0003505, 0.5796, 0.005383, 0.5883, 0.02065, 0.6091, 0.01332, 0.5844, 0.005383, 0.5883, 0.01252, 0.6108, 0.018, 0.6532, 0.02324, 0.6294, 0.01416, 0.6284, 0.008757, 0.65, 0.01146, 0.671, 0.018, 0.6532, 0.008757, 0.65, 0.002666, 0.6661, 0.1642, 0.5816, 0.1568, 0.5348, 0.1431, 0.5425, 0.1471, 0.5854, 0.1568, 0.5348, 0.1288, 0.5103, 0.1431, 0.5425, 0.1494, 0.6387, 0.1645, 0.609, 0.1491, 0.6116, 0.1645, 0.609, 0.1642, 0.5816, 0.1471, 0.5854, 0.1491, 0.6116, 0.2304, 0.6168, 0.2298, 0.5816, 0.1642, 0.5816, 0.1645, 0.609, 0.2236, 0.6529, 0.2304, 0.6168, 0.1645, 0.609, 0.1494, 0.6387, 0.2319, 0.5153, 0.2105, 0.4664, 0.1288, 0.5103, 0.1568, 0.5348, 0.2298, 0.5816, 0.2319, 0.5153, 0.1568, 0.5348, 0.1642, 0.5816, 0.2263, 0.714, 0.2236, 0.6529, 0.1494, 0.6387, 0.1455, 0.6836, 0.2149, 0.7664, 0.2263, 0.714, 0.1455, 0.6836, 0.1401, 0.7161, 0.1471, 0.5854, 0.1431, 0.5425, 0.131, 0.5436, 0.1377, 0.5869, 0.1431, 0.5425, 0.1288, 0.5103, 0.131, 0.5436, 0.1494, 0.6387, 0.1491, 0.6116, 0.1392, 0.6117, 0.1491, 0.6116, 0.1471, 0.5854, 0.1377, 0.5869, 0.1392, 0.6117, 0.3163, 0.8336, 0.3231, 0.8057, 0.288, 0.7857, 0.2815, 0.8303, 0.3184, 0.8496, 0.3163, 0.8336, 0.2815, 0.8303, 0.2805, 0.8461, 0.3153, 0.8877, 0.3184, 0.8496, 0.2805, 0.8461, 0.2844, 0.8893, 0.3142, 0.9051, 0.3153, 0.8877, 0.2844, 0.8893, 0.2788, 0.9069, 0.3132, 0.9166, 0.3142, 0.9051, 0.2788, 0.9069, 0.2775, 0.9158, 0.3231, 0.9531, 0.3132, 0.9166, 0.2775, 0.9158, 0.2833, 0.9614, 0.2788, 0.9069, 0.2844, 0.8893, 0.2508, 0.8833, 0.2661, 0.9008, 0.2815, 0.8303, 0.288, 0.7857, 0.2134, 0.8081, 0.2454, 0.8399, 0.2844, 0.8893, 0.2805, 0.8461, 0.2532, 0.8589, 0.2508, 0.8833, 0.9264, 0.4311, 0.9377, 0.4181, 0.9081, 0.4011, 0.8992, 0.4054, 0.2833, 0.9614, 0.2775, 0.9158, 0.2608, 0.9189, 0.2138, 0.9363, 0.2805, 0.8461, 0.2815, 0.8303, 0.2454, 0.8399, 0.2532, 0.8589, 0.2608, 0.9189, 0.2661, 0.9008, 0.2231, 0.886, 0.2229, 0.8896, 0.2138, 0.9363, 0.2608, 0.9189, 0.2229, 0.8896, 0.1987, 0.8965, 0.2532, 0.8589, 0.2454, 0.8399, 0.2313, 0.8536, 0.2319, 0.8574, 0.2661, 0.9008, 0.2508, 0.8833, 0.2228, 0.8791, 0.2231, 0.886, 0.2454, 0.8399, 0.2134, 0.8081, 0.2043, 0.8585, 0.2313, 0.8536, 0.2508, 0.8833, 0.2532, 0.8589, 0.2319, 0.8574, 0.2228, 0.8791, 0.9334, 0.3616, 0.9377, 0.3324, 0.9024, 0.3546, 0.9149, 0.3743, 0.9377, 0.4181, 0.9309, 0.3928, 0.9157, 0.3858, 0.9081, 0.4011, 0.9149, 0.3743, 0.9024, 0.3546, 0.8931, 0.381, 0.9051, 0.3816, 0.9309, 0.3928, 0.9334, 0.3616, 0.9149, 0.3743, 0.9157, 0.3858, 0.2231, 0.886, 0.2228, 0.8791, 0.2041, 0.8763, 0.2313, 0.8536, 0.2043, 0.8585, 0.2041, 0.8763, 0.2228, 0.8791, 0.2319, 0.8574, 0.2041, 0.8763, 0.2229, 0.8896, 0.2231, 0.886, 0.2041, 0.8763, 0.1987, 0.8965, 0.2229, 0.8896, 0.2041, 0.8763, 0.2319, 0.8574, 0.2313, 0.8536, 0.2041, 0.8763, 0.9081, 0.4011, 0.9157, 0.3858, 0.9064, 0.3842, 0.9038, 0.3872, 0.8992, 0.4054, 0.9081, 0.4011, 0.9038, 0.3872, 0.8931, 0.381, 0.9157, 0.3858, 0.9149, 0.3743, 0.9051, 0.3816, 0.9064, 0.3842, 0.9064, 0.3842, 0.9051, 0.3816, 0.9037, 0.3838, 0.9051, 0.3816, 0.8931, 0.381, 0.9037, 0.3838, 0.9038, 0.3872, 0.9064, 0.3842, 0.9037, 0.3838, 0.8931, 0.381, 0.9038, 0.3872, 0.9037, 0.3838, 0.9009, 0.6485, 0.7663, 0.5971, 0.7531, 0.7142, 0.8859, 0.7394, 0.5743, 0.5663, 0.4978, 0.5681, 0.5046, 0.6749, 0.5412, 0.6677, 0.7663, 0.5971, 0.6436, 0.5765, 0.6323, 0.6762, 0.7531, 0.7142, 0.6436, 0.5765, 0.5743, 0.5663, 0.5412, 0.6677, 0.6323, 0.6762, 0.7414, 0.7543, 0.6297, 0.7173, 0.622, 0.7675, 0.7199, 0.8075, 0.622, 0.7675, 0.6297, 0.7173, 0.5793, 0.7214, 0.546, 0.7858, 0.8767, 0.7991, 0.7414, 0.7543, 0.7199, 0.8075, 0.8405, 0.8946, 0.546, 0.7858, 0.5289, 0.7254, 0.5112, 0.7763, 0.5498, 0.8056, 0.5138, 0.816, 0.515, 0.833, 0.5539, 0.8266, 0.5982, 0.8004, 0.5498, 0.8056, 0.5539, 0.8266, 0.5942, 0.8381, 0.5539, 0.8266, 0.515, 0.833, 0.523, 0.9497, 0.6638, 0.8743, 0.5942, 0.8381, 0.523, 0.9497, 0.5942, 0.8381, 0.5539, 0.8266, 0.523, 0.9497, 0.7123, 0.9806, 0.6638, 0.8743, 0.523, 0.9497, 0.1401, 0.7161, 0.1455, 0.6836, 0.1094, 0.6807, 0.1039, 0.7178, 0.1455, 0.6836, 0.1494, 0.6387, 0.1095, 0.6388, 0.1094, 0.6807, 0.1377, 0.5869, 0.131, 0.5436, 0.09307, 0.5491, 0.0999, 0.5924, 0.131, 0.5436, 0.1288, 0.5103, 0.09188, 0.514, 0.09307, 0.5491, 0.1494, 0.6387, 0.1392, 0.6117, 0.1008, 0.6163, 0.1095, 0.6388, 0.1392, 0.6117, 0.1377, 0.5869, 0.0999, 0.5924, 0.1008, 0.6163, 0.2935, 0.785, 0.2987, 0.7296, 0.2263, 0.714, 0.2149, 0.7664, 0.2987, 0.7296, 0.2914, 0.6681, 0.2236, 0.6529, 0.2263, 0.714, 0.2914, 0.5792, 0.2987, 0.5172, 0.2319, 0.5153, 0.2298, 0.5816, 0.2987, 0.5172, 0.2944, 0.4601, 0.2105, 0.4664, 0.2319, 0.5153, 0.2914, 0.6681, 0.2903, 0.6233, 0.2304, 0.6168, 0.2236, 0.6529, 0.2903, 0.6233, 0.2914, 0.5792, 0.2298, 0.5816, 0.2304, 0.6168, 0.1039, 0.7178, 0.1094, 0.6807, 0.018, 0.6532, 0.01146, 0.671, 0.1094, 0.6807, 0.1095, 0.6388, 0.02324, 0.6294, 0.018, 0.6532, 0.0999, 0.5924, 0.09307, 0.5491, 0.01332, 0.5844, 0.02065, 0.6091, 0.09307, 0.5491, 0.09188, 0.514, 0.008261, 0.5733, 0.01332, 0.5844, 0.1095, 0.6388, 0.1008, 0.6163, 0.02214, 0.6205, 0.02324, 0.6294, 0.1008, 0.6163, 0.0999, 0.5924, 0.02065, 0.6091, 0.02214, 0.6205, 0.5412, 0.6677, 0.5046, 0.6749, 0.5077, 0.7231, 0.5289, 0.7254, 0.8859, 0.7394, 0.7531, 0.7142, 0.7414, 0.7543, 0.8767, 0.7991, 0.5289, 0.7254, 0.5793, 0.7214, 0.5412, 0.6677, 0.7531, 0.7142, 0.6323, 0.6762, 0.6297, 0.7173, 0.7414, 0.7543, 0.5112, 0.7763, 0.5289, 0.7254, 0.5163, 0.7359, 0.5112, 0.7763, 0.5163, 0.7359, 0.5124, 0.7346, 0.5086, 0.7363, 0.5086, 0.7363, 0.5124, 0.7346, 0.5077, 0.7231, 0.5289, 0.7254, 0.5077, 0.7231, 0.5124, 0.7346, 0.5124, 0.7346, 0.5163, 0.7359, 0.5289, 0.7254, 0.5982, 0.8004, 0.6638, 0.8743, 0.7199, 0.8075, 0.7199, 0.8075, 0.622, 0.7675, 0.5982, 0.8004, 0.5942, 0.8381, 0.6638, 0.8743, 0.5982, 0.8004, 0.546, 0.7858, 0.5112, 0.7763, 0.5138, 0.816, 0.5498, 0.8056, 0.8405, 0.8946, 0.7199, 0.8075, 0.6638, 0.8743, 0.7123, 0.9806, 0.622, 0.7675, 0.546, 0.7858, 0.5498, 0.8056, 0.5982, 0.8004, 0.7277, 0.2925, 0.721, 0.3864, 0.7598, 0.3739, 0.759, 0.3056, 0.8741, 0.3316, 0.9171, 0.2573, 0.8635, 0.2669, 0.8367, 0.3232, 0.9171, 0.2573, 0.9097, 0.2044, 0.8629, 0.212, 0.8635, 0.2669, 0.7683, 0.2447, 0.7277, 0.2925, 0.759, 0.3056, 0.781, 0.2515, 0.9094, 0.2038, 0.8628, 0.2117, 0.8887, 0.1455, 0.7812, 0.2516, 0.7937, 0.1599, 0.7686, 0.2447, 0.546, 0.7858, 0.5289, 0.7254, 0.5793, 0.7214, 0.622, 0.7675, 0.546, 0.7858, 0.5793, 0.7214, 0.6297, 0.7173, 0.5289, 0.7254, 0.5412, 0.6677, 0.5793, 0.7214, 0.6323, 0.6762, 0.6297, 0.7173, 0.5793, 0.7214, 0.5412, 0.6677])
me_pessoa_001.materials.append(mat_material)
me_pessoa_001.use_remesh_preserve_volume = False
me_pessoa_001.use_remesh_preserve_attributes = False
me_pessoa_001.use_mirror_vertex_groups = False
me_pessoa_001.update()
arm_armature = bpy.data.armatures.new('Armature')  # bones are not reproduced

# ---- objects
ob_armature = bpy.data.objects.new('Armature', arm_armature)
ob_inimigo_lowpoly = bpy.data.objects.new('Inimigo_LowPoly', me_pessoa_001)

# ---- transforms, parenting, visibility, modifiers, constraints
ob_armature.location = (0.0, 0.4419, 3.277)
ob_armature.rotation_euler = (3.735e-10, -0.07447, -1.571)
ob_armature.lineart.crease_threshold = 0.0
ob_inimigo_lowpoly.parent = ob_armature
ob_inimigo_lowpoly.matrix_parent_inverse = Matrix(((-4.359e-08, -0.9972, 0.0744, 0.1969), (1.0, -4.368e-08, 3.724e-10, 1.808e-08), (2.879e-09, 0.0744, 0.9972, -3.301), (0.0, 0.0, 0.0, 1.0)))
ob_inimigo_lowpoly.location = (0.0, 0.0, 0.0)
ob_inimigo_lowpoly.rotation_euler = (0.0, 0.0, -1.571)
ob_inimigo_lowpoly.lock_rotations_4d = False
ob_inimigo_lowpoly.empty_display_type = 'ARROWS'
ob_inimigo_lowpoly.lineart.crease_threshold = 0.0
_vg = ob_inimigo_lowpoly.vertex_groups.new(name='TORSO')
for _i, _w in zip([41, 42, 43, 44, 45, 46, 47, 48, 49, 50, 51, 52, 53, 142, 143, 144, 145, 146, 188, 189, 190, 191, 192, 193, 194, 195, 196, 197, 198, 199, 200, 288, 289, 290, 291, 292, 293, 294, 295, 296, 317, 318, 319, 320, 321], [0.2, 0.2, 0.2, 0.2, 0.2, 0.2, 0.2, 0.2, 0.2, 0.2, 0.2, 0.2, 0.2, 0.2, 0.2, 0.2, 0.2, 0.2, 0.2, 0.2, 0.2, 0.2, 0.2, 0.2, 0.2, 0.2, 0.2, 0.2, 0.2, 0.2, 0.2, 0.2, 0.2, 0.2, 0.2, 0.2, 0.2, 0.2, 0.2, 0.2, 0.2, 0.2, 0.2, 0.2, 0.2]): _vg.add([_i], _w, 'REPLACE')
_vg = ob_inimigo_lowpoly.vertex_groups.new(name='PESCOCO')
for _i, _w in zip([54, 55, 56, 201, 202, 203, 297, 298], [0.2, 0.2, 0.2, 0.2, 0.2, 0.2, 0.2, 0.2]): _vg.add([_i], _w, 'REPLACE')
_vg = ob_inimigo_lowpoly.vertex_groups.new(name='CABECA')
for _i, _w in zip([108, 109, 110, 111, 112, 113, 114, 115, 116, 135, 136, 137, 138, 139, 140, 141, 255, 256, 257, 258, 259, 260, 261, 262, 263, 299, 300, 301, 302, 303, 304, 305, 306, 307, 308, 309, 310, 311, 312, 313, 314, 315, 316, 322, 323], [0.2, 0.2, 0.2, 0.2, 0.2, 0.2, 0.2, 0.2, 0.2, 0.2, 0.2, 0.2, 0.2, 0.2, 0.2, 0.2, 0.2, 0.2, 0.2, 0.2, 0.2, 0.2, 0.2, 0.2, 0.2, 0.2, 0.2, 0.2, 0.2, 0.2, 0.2, 0.2, 0.2, 0.2, 0.2, 0.2, 0.2, 0.2, 0.2, 0.2, 0.2, 0.2, 0.2, 0.2, 0.2]): _vg.add([_i], _w, 'REPLACE')
_vg = ob_inimigo_lowpoly.vertex_groups.new(name='BRACO_E')
for _i, _w in zip([57, 58, 59, 60, 61, 68, 69, 70, 71, 72, 73, 74, 75, 76, 123, 124, 125, 126, 127, 128, 142, 143, 144, 145, 146], [0.2, 0.2, 0.2, 0.2, 0.2, 0.2, 0.2, 0.2, 0.2, 0.2, 0.2, 0.2, 0.2, 0.2, 0.2, 0.2, 0.2, 0.2, 0.2, 0.2, 0.03547, 0.03547, 0.03547, 0.03547, 0.03547]): _vg.add([_i], _w, 'REPLACE')
_vg = ob_inimigo_lowpoly.vertex_groups.new(name='ANTEBRACO_E')
for _i, _w in zip([62, 63, 64, 65, 66, 67, 68, 69, 70, 74, 75, 76, 77, 78, 79, 117, 118, 119, 120, 121, 122, 129, 130, 131, 132, 133, 134], [0.2, 0.2, 0.2, 0.2, 0.2, 0.2, 0.2, 0.2, 0.2, 0.2, 0.2, 0.2, 0.2, 0.2, 0.2, 0.2, 0.2, 0.2, 0.2, 0.2, 0.2, 0.2, 0.2, 0.2, 0.2, 0.2, 0.2]): _vg.add([_i], _w, 'REPLACE')
_vg = ob_inimigo_lowpoly.vertex_groups.new(name='PUNHO_E')
for _i, _w in zip([62, 63, 64, 65, 66, 67, 80, 81, 82, 83, 84, 85, 86, 87, 88, 89, 90, 91, 98, 99, 100, 101, 103, 104, 105, 106, 107], [0.2, 0.2, 0.2, 0.2, 0.2, 0.2, 0.2, 0.2, 0.2, 0.2, 0.2, 0.2, 0.2, 0.2, 0.2, 0.2, 0.2, 0.2, 0.2, 0.2, 0.2, 0.2, 0.2, 0.2, 0.2, 0.2, 0.2]): _vg.add([_i], _w, 'REPLACE')
_vg = ob_inimigo_lowpoly.vertex_groups.new(name='MAO_E')
for _i, _w in zip([86, 87, 88, 89, 90, 91, 92, 93, 94, 95, 96, 97, 102], [0.2, 0.2, 0.2, 0.2, 0.2, 0.2, 0.2, 0.2, 0.2, 0.2, 0.2, 0.2, 0.2]): _vg.add([_i], _w, 'REPLACE')
_vg = ob_inimigo_lowpoly.vertex_groups.new(name='BRACO_D')
for _i, _w in zip([204, 205, 206, 207, 208, 215, 216, 217, 218, 219, 220, 221, 222, 223, 270, 271, 272, 273, 274, 275, 317, 318, 319, 320, 321], [0.2, 0.2, 0.2, 0.2, 0.2, 0.2, 0.2, 0.2, 0.2, 0.2, 0.2, 0.2, 0.2, 0.2, 0.2, 0.2, 0.2, 0.2, 0.2, 0.2, 0.03547, 0.03547, 0.03547, 0.03547, 0.03547]): _vg.add([_i], _w, 'REPLACE')
_vg = ob_inimigo_lowpoly.vertex_groups.new(name='ANTEBRACO_D')
for _i, _w in zip([215, 216, 217, 221, 222, 223, 224, 225, 226, 264, 265, 266, 267, 268, 269, 276, 277, 278, 279, 280, 281], [0.2, 0.2, 0.2, 0.2, 0.2, 0.2, 0.2, 0.2, 0.2, 0.2, 0.2, 0.2, 0.2, 0.2, 0.2, 0.2, 0.2, 0.2, 0.2, 0.2, 0.2]): _vg.add([_i], _w, 'REPLACE')
_vg = ob_inimigo_lowpoly.vertex_groups.new(name='PUNHO_D')
for _i, _w in zip([209, 210, 211, 212, 213, 214, 227, 228, 229, 230, 231, 232, 233, 234, 235, 236, 237, 238, 245, 246, 247, 248, 250, 251, 252, 253, 254, 276, 277, 278, 279, 280, 281], [0.2, 0.2, 0.2, 0.2, 0.2, 0.2, 0.2, 0.2, 0.2, 0.2, 0.2, 0.2, 0.2, 0.2, 0.2, 0.2, 0.2, 0.2, 0.2, 0.2, 0.2, 0.2, 0.2, 0.2, 0.2, 0.2, 0.2, 0.2, 0.2, 0.2, 0.2, 0.2, 0.2]): _vg.add([_i], _w, 'REPLACE')
_vg = ob_inimigo_lowpoly.vertex_groups.new(name='MAO_D')
for _i, _w in zip([233, 234, 235, 236, 237, 238, 239, 240, 241, 242, 243, 244, 249], [0.2, 0.2, 0.2, 0.2, 0.2, 0.2, 0.2, 0.2, 0.2, 0.2, 0.2, 0.2, 0.2]): _vg.add([_i], _w, 'REPLACE')
_m = ob_inimigo_lowpoly.modifiers.new('Armature', 'ARMATURE')
_m.object = ob_armature

# ---- collection membership
col_collection_1.objects.link(ob_armature)
col_collection_1.objects.link(ob_inimigo_lowpoly)

# ---- scene / render settings (as saved in the file)
scene.frame_start = 1; scene.frame_end = 150; scene.frame_set(1)
scene.render.engine = 'CYCLES'
scene.render.resolution_percentage = 50
scene.render.dither_intensity = 0.0
scene.cycles.use_denoising = False
scene.cycles.samples = 128
scene.cycles.sampling_pattern = 'TABULATED_SOBOL'
scene.cycles.light_sampling_threshold = 0.0
scene.cycles.use_adaptive_sampling = False
scene.cycles.use_light_tree = False
scene.cycles.blur_glossy = 0.0
scene.cycles.sample_clamp_indirect = 0.0
scene.cycles.bake_type = 'AO'
scene.view_settings.view_transform = 'Standard'
bpy.context.view_layer.update()

# ---- added for rendering (the .blend has no active camera and no usable light): camera, sun
cam_auto = bpy.data.cameras.new('AutoCamera')
cam_auto.lens = 50.0
cam_auto.sensor_width = 36.0
cam_auto.clip_end = 1000.0
ob_auto_camera = bpy.data.objects.new('AutoCamera', cam_auto)
scene.collection.objects.link(ob_auto_camera)
ob_auto_camera.location = (6.1847, -7.12034, 7.85324)
ob_auto_camera.rotation_euler = (1.09748, -7.21219e-08, 0.694738)
scene.camera = ob_auto_camera
light_auto_sun = bpy.data.lights.new('AutoSun', 'SUN')
light_auto_sun.energy = 3.0
light_auto_sun.angle = 0.0523599
ob_auto_sun = bpy.data.objects.new('AutoSun', light_auto_sun)
scene.collection.objects.link(ob_auto_sun)
ob_auto_sun.rotation_euler = (0.872665, 0.174533, 0.523599)
bpy.context.view_layer.update()

